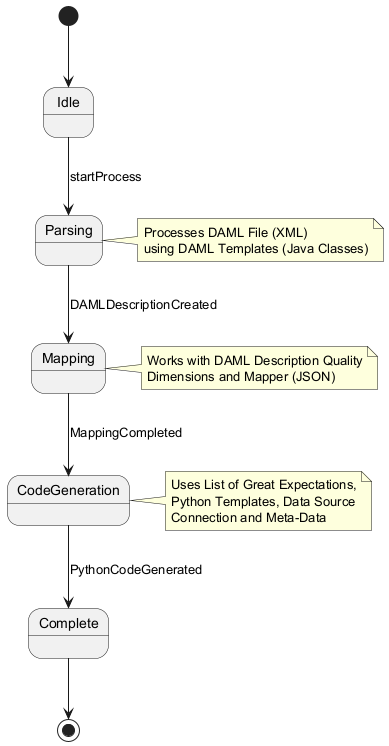

The diagram above was rendered by PlantUML. Its source (embedded in the PNG):
@startuml
[*] --> Idle

state Idle
state Parsing
state Mapping
state CodeGeneration
state Complete

Idle --> Parsing : startProcess
Parsing --> Mapping : DAMLDescriptionCreated
Mapping --> CodeGeneration : MappingCompleted
CodeGeneration --> Complete : PythonCodeGenerated
Complete --> [*]

note right of Parsing
  Processes DAML File (XML)
  using DAML Templates (Java Classes)
end note

note right of Mapping
  Works with DAML Description Quality
  Dimensions and Mapper (JSON)
end note

note right of CodeGeneration
  Uses List of Great Expectations,
  Python Templates, Data Source
  Connection and Meta-Data
end note
@enduml